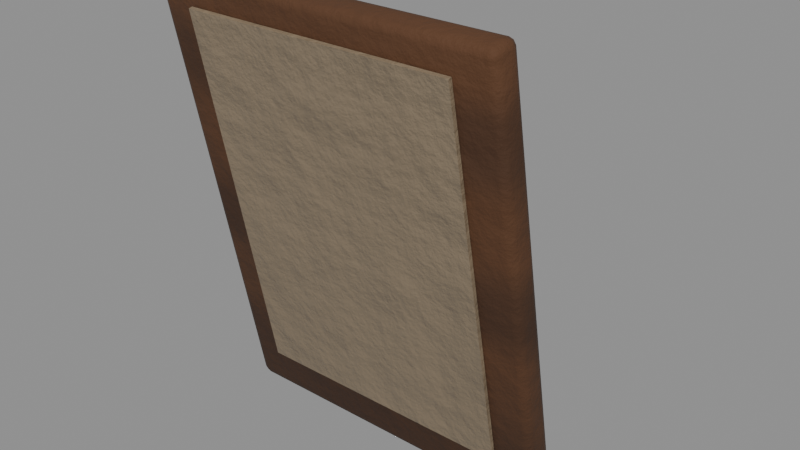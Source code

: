 # Source: story_p3_photo.blend  (saved by Blender 5.0.119; exported with 4.5.12 LTS)
import bpy
from mathutils import Matrix  # noqa: F401  (used for matrix-valued properties, if any)

bpy.ops.wm.read_factory_settings(use_empty=True)
scene = bpy.context.scene
scene.name = 'story_p3_photo'

# ---- collections
col_story_p3_photo = bpy.data.collections.new('story_p3_photo'); scene.collection.children.link(col_story_p3_photo)

# ---- materials (node trees are filled in below, after node groups)
mat_wooddark = bpy.data.materials.new('WoodDark')
mat_item_8a7a64_4 = bpy.data.materials.new('Item_8a7a64_4')
mat_steeldark = bpy.data.materials.new('SteelDark')

# ---- material node trees
mat_wooddark.use_nodes = True; mat_wooddark.node_tree.nodes.clear()
_N = mat_wooddark.node_tree.nodes; _L = mat_wooddark.node_tree.links
n0 = _N.new('ShaderNodeBsdfPrincipled'); n0.name = 'Principled BSDF'; n0.location = (-200, 100)
n0.inputs[2].default_value = 0.85
n1 = _N.new('ShaderNodeOutputMaterial'); n1.name = 'Material Output'; n1.location = (200, 100)
n2 = _N.new('ShaderNodeTexCoord'); n2.name = 'Texture Coordinate'; n2.location = (0, 0)
n3 = _N.new('ShaderNodeMapping'); n3.name = 'Mapping'; n3.location = (0, 0)
n4 = _N.new('ShaderNodeTexNoise'); n4.name = 'Noise Texture'; n4.location = (0, 0)
n4.width = 145
n4.inputs[2].default_value = 2.2
n4.inputs[3].default_value = 3.0
n5 = _N.new('ShaderNodeValToRGB'); n5.name = 'Color Ramp'; n5.location = (0, 0)
while len(n5.color_ramp.elements) > 1: n5.color_ramp.elements.remove(n5.color_ramp.elements[-1])
n5.color_ramp.elements[0].position = 0.3; n5.color_ramp.elements[0].color = (0.0791, 0.03136, 0.01104, 1.0)
_e = n5.color_ramp.elements.new(0.5); _e.color = (0.09306, 0.03689, 0.01298, 1.0)
_e = n5.color_ramp.elements.new(0.72); _e.color = (0.1154, 0.04574, 0.0161, 1.0)
n6 = _N.new('ShaderNodeTexCoord'); n6.name = 'Texture Coordinate.001'; n6.location = (0, 0)
n7 = _N.new('ShaderNodeMapping'); n7.name = 'Mapping.001'; n7.location = (0, 0)
n7.inputs[3].default_value = (0.15, 1.0, 1.0)
n8 = _N.new('ShaderNodeTexWave'); n8.name = 'Wave Texture'; n8.location = (0, 0)
n8.width = 160
n8.wave_type = 'RINGS'
n8.inputs[1].default_value = 4.0
n8.inputs[2].default_value = 6.0
n8.inputs[3].default_value = 3.0
n9 = _N.new('ShaderNodeValToRGB'); n9.name = 'Color Ramp.001'; n9.location = (0, 0)
while len(n9.color_ramp.elements) > 1: n9.color_ramp.elements.remove(n9.color_ramp.elements[-1])
n9.color_ramp.elements[0].position = 0.2; n9.color_ramp.elements[0].color = (1.0, 1.0, 1.0, 1.0)
_e = n9.color_ramp.elements.new(0.85); _e.color = (0.65, 0.65, 0.65, 1.0)
n10 = _N.new('ShaderNodeMix'); n10.name = 'Mix'; n10.location = (0, 0)
n10.data_type = 'RGBA'
n10.blend_type = 'MULTIPLY'
n10.inputs[0].default_value = 1.0
n11 = _N.new('ShaderNodeSeparateXYZ'); n11.name = 'Separate XYZ'; n11.location = (0, 0)
n12 = _N.new('ShaderNodeMath'); n12.name = 'Math'; n12.location = (0, 0)
n12.operation = 'SUBTRACT'
n12.use_clamp = True
n12.inputs[0].default_value = 0.45
n13 = _N.new('ShaderNodeTexNoise'); n13.name = 'Noise Texture.001'; n13.location = (0, 0)
n13.width = 145
n13.inputs[3].default_value = 5.0
n13.inputs[4].default_value = 0.6
n14 = _N.new('ShaderNodeMath'); n14.name = 'Math.001'; n14.location = (0, 0)
n14.operation = 'MULTIPLY'
n14.inputs[1].default_value = 1.2
n15 = _N.new('ShaderNodeMath'); n15.name = 'Math.002'; n15.location = (0, 0)
n15.operation = 'MULTIPLY'
n16 = _N.new('ShaderNodeMath'); n16.name = 'Math.003'; n16.location = (0, 0)
n17 = _N.new('ShaderNodeMath'); n17.name = 'Math.004'; n17.location = (0, 0)
n17.operation = 'MULTIPLY'
n17.use_clamp = True
n17.inputs[1].default_value = 0.35
n18 = _N.new('ShaderNodeValToRGB'); n18.name = 'Color Ramp.002'; n18.location = (0, 0)
while len(n18.color_ramp.elements) > 1: n18.color_ramp.elements.remove(n18.color_ramp.elements[-1])
n18.color_ramp.elements[0].position = 0.45; n18.color_ramp.elements[0].color = (0.0, 0.0, 0.0, 1.0)
_e = n18.color_ramp.elements.new(0.95); _e.color = (0.85, 0.85, 0.85, 1.0)
n19 = _N.new('ShaderNodeMix'); n19.name = 'Mix.001'; n19.location = (0, 0)
n19.data_type = 'RGBA'
n19.inputs[7].default_value = (0.4793, 0.2961, 0.15, 1.0)
n20 = _N.new('ShaderNodeTexNoise'); n20.name = 'Noise Texture.002'; n20.location = (0, 0)
n20.width = 145
n20.inputs[2].default_value = 30.0
n20.inputs[3].default_value = 6.0
n20.inputs[4].default_value = 0.6
n21 = _N.new('ShaderNodeBump'); n21.name = 'Bump'; n21.location = (0, 0)
n21.inputs[0].default_value = 0.25
n21.inputs[1].default_value = 0.02
_L.new(n0.outputs[0], n1.inputs[0])
_L.new(n2.outputs[3], n3.inputs[0])
_L.new(n3.outputs[0], n4.inputs[0])
_L.new(n4.outputs[0], n5.inputs[0])
_L.new(n6.outputs[3], n7.inputs[0])
_L.new(n7.outputs[0], n8.inputs[0])
_L.new(n8.outputs[1], n9.inputs[0])
_L.new(n5.outputs[0], n10.inputs[6])
_L.new(n9.outputs[0], n10.inputs[7])
_L.new(n2.outputs[3], n11.inputs[0])
_L.new(n11.outputs[2], n12.inputs[1])
_L.new(n3.outputs[0], n13.inputs[0])
_L.new(n12.outputs[0], n14.inputs[0])
_L.new(n13.outputs[0], n15.inputs[0])
_L.new(n14.outputs[0], n16.inputs[0])
_L.new(n15.outputs[0], n16.inputs[1])
_L.new(n16.outputs[0], n17.inputs[0])
_L.new(n17.outputs[0], n18.inputs[0])
_L.new(n18.outputs[0], n19.inputs[0])
_L.new(n10.outputs[2], n19.inputs[6])
_L.new(n19.outputs[2], n0.inputs[0])
_L.new(n3.outputs[0], n20.inputs[0])
_L.new(n20.outputs[0], n21.inputs[3])
_L.new(n21.outputs[0], n0.inputs[5])
n1.is_active_output = True
mat_item_8a7a64_4.use_nodes = True; mat_item_8a7a64_4.node_tree.nodes.clear()
_N = mat_item_8a7a64_4.node_tree.nodes; _L = mat_item_8a7a64_4.node_tree.links
n0 = _N.new('ShaderNodeBsdfPrincipled'); n0.name = 'Principled BSDF'; n0.location = (-200, 100)
n0.inputs[2].default_value = 0.4
n1 = _N.new('ShaderNodeOutputMaterial'); n1.name = 'Material Output'; n1.location = (200, 100)
n2 = _N.new('ShaderNodeTexCoord'); n2.name = 'Texture Coordinate'; n2.location = (0, 0)
n3 = _N.new('ShaderNodeMapping'); n3.name = 'Mapping'; n3.location = (0, 0)
n4 = _N.new('ShaderNodeTexNoise'); n4.name = 'Noise Texture'; n4.location = (0, 0)
n4.width = 145
n4.inputs[2].default_value = 2.2
n4.inputs[3].default_value = 3.0
n5 = _N.new('ShaderNodeValToRGB'); n5.name = 'Color Ramp'; n5.location = (0, 0)
while len(n5.color_ramp.elements) > 1: n5.color_ramp.elements.remove(n5.color_ramp.elements[-1])
n5.color_ramp.elements[0].position = 0.3; n5.color_ramp.elements[0].color = (0.2135, 0.1635, 0.107, 1.0)
_e = n5.color_ramp.elements.new(0.5); _e.color = (0.2542, 0.1946, 0.1274, 1.0)
_e = n5.color_ramp.elements.new(0.72); _e.color = (0.3192, 0.2444, 0.1601, 1.0)
n6 = _N.new('ShaderNodeSeparateXYZ'); n6.name = 'Separate XYZ'; n6.location = (0, 0)
n7 = _N.new('ShaderNodeMath'); n7.name = 'Math'; n7.location = (0, 0)
n7.operation = 'SUBTRACT'
n7.use_clamp = True
n7.inputs[0].default_value = 0.45
n8 = _N.new('ShaderNodeTexNoise'); n8.name = 'Noise Texture.001'; n8.location = (0, 0)
n8.width = 145
n8.inputs[3].default_value = 5.0
n8.inputs[4].default_value = 0.6
n9 = _N.new('ShaderNodeMath'); n9.name = 'Math.001'; n9.location = (0, 0)
n9.operation = 'MULTIPLY'
n9.inputs[1].default_value = 1.2
n10 = _N.new('ShaderNodeMath'); n10.name = 'Math.002'; n10.location = (0, 0)
n10.operation = 'MULTIPLY'
n11 = _N.new('ShaderNodeMath'); n11.name = 'Math.003'; n11.location = (0, 0)
n12 = _N.new('ShaderNodeMath'); n12.name = 'Math.004'; n12.location = (0, 0)
n12.operation = 'MULTIPLY'
n12.use_clamp = True
n12.inputs[1].default_value = 0.05
n13 = _N.new('ShaderNodeValToRGB'); n13.name = 'Color Ramp.001'; n13.location = (0, 0)
while len(n13.color_ramp.elements) > 1: n13.color_ramp.elements.remove(n13.color_ramp.elements[-1])
n13.color_ramp.elements[0].position = 0.45; n13.color_ramp.elements[0].color = (0.0, 0.0, 0.0, 1.0)
_e = n13.color_ramp.elements.new(0.95); _e.color = (0.85, 0.85, 0.85, 1.0)
n14 = _N.new('ShaderNodeMix'); n14.name = 'Mix'; n14.location = (0, 0)
n14.data_type = 'RGBA'
n14.inputs[7].default_value = (0.4793, 0.2961, 0.15, 1.0)
n15 = _N.new('ShaderNodeTexNoise'); n15.name = 'Noise Texture.002'; n15.location = (0, 0)
n15.width = 145
n15.inputs[2].default_value = 30.0
n15.inputs[3].default_value = 6.0
n15.inputs[4].default_value = 0.6
n16 = _N.new('ShaderNodeBump'); n16.name = 'Bump'; n16.location = (0, 0)
n16.inputs[0].default_value = 0.3
n16.inputs[1].default_value = 0.02
_L.new(n0.outputs[0], n1.inputs[0])
_L.new(n2.outputs[3], n3.inputs[0])
_L.new(n3.outputs[0], n4.inputs[0])
_L.new(n4.outputs[0], n5.inputs[0])
_L.new(n2.outputs[3], n6.inputs[0])
_L.new(n6.outputs[2], n7.inputs[1])
_L.new(n3.outputs[0], n8.inputs[0])
_L.new(n7.outputs[0], n9.inputs[0])
_L.new(n8.outputs[0], n10.inputs[0])
_L.new(n9.outputs[0], n11.inputs[0])
_L.new(n10.outputs[0], n11.inputs[1])
_L.new(n11.outputs[0], n12.inputs[0])
_L.new(n12.outputs[0], n13.inputs[0])
_L.new(n13.outputs[0], n14.inputs[0])
_L.new(n5.outputs[0], n14.inputs[6])
_L.new(n14.outputs[2], n0.inputs[0])
_L.new(n3.outputs[0], n15.inputs[0])
_L.new(n15.outputs[0], n16.inputs[3])
_L.new(n16.outputs[0], n0.inputs[5])
n1.is_active_output = True
mat_steeldark.use_nodes = True; mat_steeldark.node_tree.nodes.clear()
_N = mat_steeldark.node_tree.nodes; _L = mat_steeldark.node_tree.links
n0 = _N.new('ShaderNodeBsdfPrincipled'); n0.name = 'Principled BSDF'; n0.location = (-200, 100)
n1 = _N.new('ShaderNodeOutputMaterial'); n1.name = 'Material Output'; n1.location = (200, 100)
n2 = _N.new('ShaderNodeTexCoord'); n2.name = 'Texture Coordinate'; n2.location = (0, 0)
n3 = _N.new('ShaderNodeMapping'); n3.name = 'Mapping'; n3.location = (0, 0)
n4 = _N.new('ShaderNodeTexNoise'); n4.name = 'Noise Texture'; n4.location = (0, 0)
n4.width = 145
n4.inputs[2].default_value = 2.2
n4.inputs[3].default_value = 3.0
n5 = _N.new('ShaderNodeValToRGB'); n5.name = 'Color Ramp'; n5.location = (0, 0)
while len(n5.color_ramp.elements) > 1: n5.color_ramp.elements.remove(n5.color_ramp.elements[-1])
n5.color_ramp.elements[0].position = 0.3; n5.color_ramp.elements[0].color = (0.0348, 0.02913, 0.02501, 1.0)
_e = n5.color_ramp.elements.new(0.5); _e.color = (0.03955, 0.0331, 0.02843, 1.0)
_e = n5.color_ramp.elements.new(0.72); _e.color = (0.04714, 0.03946, 0.03388, 1.0)
n6 = _N.new('ShaderNodeTexCoord'); n6.name = 'Texture Coordinate.001'; n6.location = (0, 0)
n7 = _N.new('ShaderNodeMapping'); n7.name = 'Mapping.001'; n7.location = (0, 0)
n8 = _N.new('ShaderNodeTexNoise'); n8.name = 'Noise Texture.001'; n8.location = (0, 0)
n8.width = 145
n8.inputs[2].default_value = 3.2
n8.inputs[3].default_value = 8.0
n8.inputs[4].default_value = 0.65
n8.inputs[8].default_value = 0.6
n9 = _N.new('ShaderNodeValToRGB'); n9.name = 'Color Ramp.001'; n9.location = (0, 0)
while len(n9.color_ramp.elements) > 1: n9.color_ramp.elements.remove(n9.color_ramp.elements[-1])
n9.color_ramp.elements[0].position = 0.6; n9.color_ramp.elements[0].color = (0.0, 0.0, 0.0, 1.0)
_e = n9.color_ramp.elements.new(0.66); _e.color = (1.0, 1.0, 1.0, 1.0)
n10 = _N.new('ShaderNodeTexNoise'); n10.name = 'Noise Texture.002'; n10.location = (0, 0)
n10.width = 145
n10.inputs[2].default_value = 14.0
n10.inputs[3].default_value = 4.0
n10.inputs[4].default_value = 0.6
n11 = _N.new('ShaderNodeValToRGB'); n11.name = 'Color Ramp.002'; n11.location = (0, 0)
while len(n11.color_ramp.elements) > 1: n11.color_ramp.elements.remove(n11.color_ramp.elements[-1])
n11.color_ramp.elements[0].position = 0.35; n11.color_ramp.elements[0].color = (0.1119, 0.02519, 0.007499, 1.0)
_e = n11.color_ramp.elements.new(0.65); _e.color = (0.3712, 0.09759, 0.02315, 1.0)
n12 = _N.new('ShaderNodeMix'); n12.name = 'Mix'; n12.location = (0, 0)
n12.data_type = 'RGBA'
n13 = _N.new('ShaderNodeSeparateXYZ'); n13.name = 'Separate XYZ'; n13.location = (0, 0)
n14 = _N.new('ShaderNodeMath'); n14.name = 'Math'; n14.location = (0, 0)
n14.operation = 'SUBTRACT'
n14.use_clamp = True
n14.inputs[0].default_value = 0.45
n15 = _N.new('ShaderNodeTexNoise'); n15.name = 'Noise Texture.003'; n15.location = (0, 0)
n15.width = 145
n15.inputs[3].default_value = 5.0
n15.inputs[4].default_value = 0.6
n16 = _N.new('ShaderNodeMath'); n16.name = 'Math.001'; n16.location = (0, 0)
n16.operation = 'MULTIPLY'
n16.inputs[1].default_value = 1.2
n17 = _N.new('ShaderNodeMath'); n17.name = 'Math.002'; n17.location = (0, 0)
n17.operation = 'MULTIPLY'
n18 = _N.new('ShaderNodeMath'); n18.name = 'Math.003'; n18.location = (0, 0)
n19 = _N.new('ShaderNodeMath'); n19.name = 'Math.004'; n19.location = (0, 0)
n19.operation = 'MULTIPLY'
n19.use_clamp = True
n19.inputs[1].default_value = 0.35
n20 = _N.new('ShaderNodeValToRGB'); n20.name = 'Color Ramp.003'; n20.location = (0, 0)
while len(n20.color_ramp.elements) > 1: n20.color_ramp.elements.remove(n20.color_ramp.elements[-1])
n20.color_ramp.elements[0].position = 0.45; n20.color_ramp.elements[0].color = (0.0, 0.0, 0.0, 1.0)
_e = n20.color_ramp.elements.new(0.95); _e.color = (0.85, 0.85, 0.85, 1.0)
n21 = _N.new('ShaderNodeMix'); n21.name = 'Mix.001'; n21.location = (0, 0)
n21.data_type = 'RGBA'
n21.inputs[7].default_value = (0.4793, 0.2961, 0.15, 1.0)
n22 = _N.new('ShaderNodeMapRange'); n22.name = 'Map Range'; n22.location = (0, 0)
n22.inputs[3].default_value = 0.5
n22.inputs[4].default_value = 0.92
n23 = _N.new('ShaderNodeRGBToBW'); n23.name = 'RGB to BW'; n23.location = (0, 0)
n24 = _N.new('ShaderNodeMapRange'); n24.name = 'Map Range.001'; n24.location = (0, 0)
n24.inputs[3].default_value = 0.8
n24.inputs[4].default_value = 0.0
n25 = _N.new('ShaderNodeTexNoise'); n25.name = 'Noise Texture.004'; n25.location = (0, 0)
n25.width = 145
n25.inputs[2].default_value = 30.0
n25.inputs[3].default_value = 6.0
n25.inputs[4].default_value = 0.6
n26 = _N.new('ShaderNodeBump'); n26.name = 'Bump'; n26.location = (0, 0)
n26.inputs[0].default_value = 0.25
n26.inputs[1].default_value = 0.02
_L.new(n0.outputs[0], n1.inputs[0])
_L.new(n2.outputs[3], n3.inputs[0])
_L.new(n3.outputs[0], n4.inputs[0])
_L.new(n4.outputs[0], n5.inputs[0])
_L.new(n6.outputs[3], n7.inputs[0])
_L.new(n7.outputs[0], n8.inputs[0])
_L.new(n8.outputs[0], n9.inputs[0])
_L.new(n7.outputs[0], n10.inputs[0])
_L.new(n10.outputs[0], n11.inputs[0])
_L.new(n9.outputs[0], n12.inputs[0])
_L.new(n5.outputs[0], n12.inputs[6])
_L.new(n11.outputs[0], n12.inputs[7])
_L.new(n2.outputs[3], n13.inputs[0])
_L.new(n13.outputs[2], n14.inputs[1])
_L.new(n3.outputs[0], n15.inputs[0])
_L.new(n14.outputs[0], n16.inputs[0])
_L.new(n15.outputs[0], n17.inputs[0])
_L.new(n16.outputs[0], n18.inputs[0])
_L.new(n17.outputs[0], n18.inputs[1])
_L.new(n18.outputs[0], n19.inputs[0])
_L.new(n19.outputs[0], n20.inputs[0])
_L.new(n20.outputs[0], n21.inputs[0])
_L.new(n12.outputs[2], n21.inputs[6])
_L.new(n21.outputs[2], n0.inputs[0])
_L.new(n9.outputs[0], n23.inputs[0])
_L.new(n23.outputs[0], n22.inputs[0])
_L.new(n22.outputs[0], n0.inputs[2])
_L.new(n23.outputs[0], n24.inputs[0])
_L.new(n24.outputs[0], n0.inputs[1])
_L.new(n3.outputs[0], n25.inputs[0])
_L.new(n25.outputs[0], n26.inputs[3])
_L.new(n26.outputs[0], n0.inputs[5])
n1.is_active_output = True

# ---- meshes
me_story_p3_photo_body = bpy.data.meshes.new('story_p3_photo_body')
me_story_p3_photo_body.from_pydata([(0.086, 0.06041, 0.001697), (0.086, 0.0557, 0.004822), (0.09, 0.05962, 0.005617), (0.086, 0.05741, 0.002283), (0.08831, 0.05781, 0.002895), (0.08883, 0.05684, 0.005055), (0.08883, 0.06018, 0.002845), (0.086, 0.009604, 0.2322), (0.086, 0.01273, 0.2369), (0.09, 0.01352, 0.233), (0.086, 0.01019, 0.2352), (0.08831, 0.0108, 0.2348), (0.08883, 0.01296, 0.2358), (0.08883, 0.01075, 0.2324), (0.086, 0.06727, 0.003087), (0.09, 0.06648, 0.007008), (0.086, 0.0704, 0.007802), (0.08883, 0.06704, 0.004236), (0.08831, 0.0692, 0.005203), (0.08883, 0.06925, 0.00757), (0.086, 0.06981, 0.004797), (0.086, 0.01959, 0.2383), (0.086, 0.0243, 0.2352), (0.09, 0.02038, 0.2344), (0.086, 0.02259, 0.2377), (0.08831, 0.02219, 0.2371), (0.08883, 0.02316, 0.2349), (0.08883, 0.01982, 0.2372), (-0.086, 0.06041, 0.001697), (-0.09, 0.05962, 0.005617), (-0.086, 0.0557, 0.004822), (-0.08883, 0.06018, 0.002845), (-0.08831, 0.05781, 0.002895), (-0.08883, 0.05684, 0.005055), (-0.086, 0.05741, 0.002283), (-0.086, 0.01273, 0.2369), (-0.086, 0.009604, 0.2322), (-0.09, 0.01352, 0.233), (-0.086, 0.01019, 0.2352), (-0.08831, 0.0108, 0.2348), (-0.08883, 0.01075, 0.2324), (-0.08883, 0.01296, 0.2358), (-0.086, 0.06727, 0.003087), (-0.086, 0.0704, 0.007802), (-0.09, 0.06648, 0.007008), (-0.086, 0.06981, 0.004797), (-0.08831, 0.0692, 0.005203), (-0.08883, 0.06925, 0.00757), (-0.08883, 0.06704, 0.004236), (-0.086, 0.01959, 0.2383), (-0.09, 0.02038, 0.2344), (-0.086, 0.0243, 0.2352), (-0.08883, 0.01982, 0.2372), (-0.08831, 0.02219, 0.2371), (-0.08883, 0.02316, 0.2349), (-0.086, 0.02259, 0.2377), (0.07, 0.04889, 0.02579), (0.07, 0.009153, 0.2218), (0.07, 0.05085, 0.02619), (0.07, 0.01111, 0.2222), (-0.07, 0.04889, 0.02579), (-0.07, 0.009153, 0.2218), (-0.07, 0.05085, 0.02619), (-0.07, 0.01111, 0.2222), (-3.497e-10, 0.05346, 0.122), (-3.497e-10, 0.1235, 0.002015), (0.004, 0.05, 0.12), (0.004, 0.12, 7.627e-09), (3.497e-10, 0.04654, 0.118), (3.497e-10, 0.1165, -0.002015), (-0.004, 0.05, 0.12), (-0.004, 0.12, 7.274e-09)], [], [(0, 6, 4, 3), (1, 3, 4, 5), (2, 5, 4, 6), (7, 13, 11, 10), (8, 10, 11, 12), (9, 12, 11, 13), (14, 20, 18, 17), (15, 17, 18, 19), (16, 19, 18, 20), (21, 27, 25, 24), (22, 24, 25, 26), (23, 26, 25, 27), (28, 34, 32, 31), (29, 31, 32, 33), (30, 33, 32, 34), (35, 41, 39, 38), (36, 38, 39, 40), (37, 40, 39, 41), (42, 48, 46, 45), (43, 45, 46, 47), (44, 47, 46, 48), (49, 55, 53, 52), (50, 52, 53, 54), (51, 54, 53, 55), (14, 17, 6, 0), (17, 15, 2, 6), (1, 5, 13, 7), (5, 2, 9, 13), (8, 12, 27, 21), (12, 9, 23, 27), (22, 26, 19, 16), (26, 23, 15, 19), (42, 45, 20, 14), (45, 43, 16, 20), (21, 24, 55, 49), (24, 22, 51, 55), (50, 54, 47, 44), (54, 51, 43, 47), (28, 31, 48, 42), (31, 29, 44, 48), (49, 52, 41, 35), (52, 50, 37, 41), (36, 40, 33, 30), (40, 37, 29, 33), (0, 3, 34, 28), (3, 1, 30, 34), (35, 38, 10, 8), (38, 36, 7, 10), (14, 0, 28, 42), (2, 15, 23, 9), (30, 1, 7, 36), (49, 35, 8, 21), (16, 43, 51, 22), (44, 29, 37, 50), (56, 58, 59, 57), (58, 62, 63, 59), (62, 60, 61, 63), (60, 56, 57, 61), (58, 56, 60, 62), (63, 61, 57, 59), (64, 66, 67, 65), (66, 68, 69, 67), (67, 69, 71, 65), (68, 70, 71, 69), (70, 64, 65, 71), (64, 70, 68, 66)])
me_story_p3_photo_body.polygons.foreach_set('use_smooth', [True] * 66)
me_story_p3_photo_body.polygons.foreach_set('material_index', [0, 0, 0, 0, 0, 0, 0, 0, 0, 0, 0, 0, 0, 0, 0, 0, 0, 0, 0, 0, 0, 0, 0, 0, 0, 0, 0, 0, 0, 0, 0, 0, 0, 0, 0, 0, 0, 0, 0, 0, 0, 0, 0, 0, 0, 0, 0, 0, 0, 0, 0, 0, 0, 0, 1, 1, 1, 1, 1, 1, 2, 2, 2, 2, 2, 2])
_k = set([(56, 57), (56, 58), (56, 60), (57, 59), (57, 61), (58, 59), (58, 62), (59, 63), (60, 61), (60, 62), (61, 63), (62, 63), (64, 65), (64, 66), (64, 70), (65, 67), (65, 71), (66, 67), (66, 68), (67, 69), (68, 69), (68, 70), (69, 71), (70, 71)])
me_story_p3_photo_body.attributes.new('sharp_edge', 'BOOLEAN', 'EDGE').data.foreach_set('value', [ (min(e.vertices), max(e.vertices)) in _k for e in me_story_p3_photo_body.edges])
_uv = me_story_p3_photo_body.uv_layers.new(name='UVMap')
_uv.uv.foreach_set('vector', [0.8802, 0.399, 0.8803, 0.4055, 0.8751, 0.4043, 0.8738, 0.399, 0.007196, 0.5357, 0.007196, 0.5421, 0.001935, 0.541, 0.0007526, 0.5357, 0.8659, 0.5357, 0.8723, 0.5357, 0.8712, 0.541, 0.8659, 0.5421, 0.007196, 0.007196, 0.0007526, 0.007196, 0.001935, 0.001935, 0.007196, 0.0007526, 0.8961, 0.8011, 0.9027, 0.8015, 0.9015, 0.8068, 0.8962, 0.8079, 0.8659, 0.007196, 0.8659, 0.0007526, 0.8712, 0.001935, 0.8723, 0.007196, 0.8961, 0.399, 0.9027, 0.399, 0.9015, 0.4043, 0.8962, 0.4055, 0.85, 0.5357, 0.85, 0.5421, 0.8447, 0.541, 0.8435, 0.5357, 0.8052, 0.5357, 0.8117, 0.5357, 0.8105, 0.541, 0.8052, 0.5421, 0.8802, 0.8012, 0.8803, 0.808, 0.8751, 0.807, 0.8738, 0.8016, 0.8052, 0.007196, 0.8052, 0.0007525, 0.8105, 0.001935, 0.8117, 0.007196, 0.85, 0.007196, 0.8435, 0.007196, 0.8447, 0.001935, 0.85, 0.0007526, 0.8802, 0.007196, 0.8738, 0.007196, 0.8751, 0.001935, 0.8803, 0.0007526, 0.8196, 0.5357, 0.8196, 0.5421, 0.8144, 0.541, 0.8132, 0.5357, 0.399, 0.5357, 0.4055, 0.5357, 0.4043, 0.541, 0.399, 0.5421, 0.8961, 0.413, 0.8962, 0.407, 0.9015, 0.4083, 0.9027, 0.4133, 0.399, 0.007196, 0.399, 0.0007526, 0.4043, 0.001935, 0.4055, 0.007196, 0.8196, 0.007196, 0.8132, 0.007196, 0.8144, 0.001935, 0.8196, 0.0007526, 0.8961, 0.007196, 0.8962, 0.0007526, 0.9015, 0.001935, 0.9027, 0.007196, 0.4134, 0.5357, 0.4134, 0.5421, 0.4081, 0.541, 0.407, 0.5357, 0.8356, 0.5357, 0.842, 0.5357, 0.8408, 0.541, 0.8356, 0.5421, 0.8802, 0.4131, 0.8738, 0.4135, 0.8751, 0.4084, 0.8803, 0.4071, 0.8356, 0.007196, 0.8356, 0.0007526, 0.8408, 0.001935, 0.842, 0.007196, 0.4134, 0.007196, 0.407, 0.007196, 0.4081, 0.001935, 0.4134, 0.0007526, 0.8961, 0.399, 0.8962, 0.4055, 0.8803, 0.4055, 0.8802, 0.399, 0.85, 0.5421, 0.85, 0.5357, 0.8659, 0.5357, 0.8659, 0.5421, 0.007196, 0.5357, 0.0007526, 0.5357, 0.0007526, 0.007196, 0.007196, 0.007196, 0.8723, 0.5357, 0.8659, 0.5357, 0.8659, 0.007196, 0.8723, 0.007196, 0.8961, 0.8011, 0.8962, 0.8079, 0.8803, 0.808, 0.8802, 0.8012, 0.8659, 0.0007526, 0.8659, 0.007196, 0.85, 0.007196, 0.85, 0.0007526, 0.8052, 0.007196, 0.8117, 0.007196, 0.8117, 0.5357, 0.8052, 0.5357, 0.8435, 0.007196, 0.85, 0.007196, 0.85, 0.5357, 0.8435, 0.5357, 0.8961, 0.007196, 0.9027, 0.007196, 0.9027, 0.399, 0.8961, 0.399, 0.4134, 0.5421, 0.4134, 0.5357, 0.8052, 0.5357, 0.8052, 0.5421, 0.8802, 0.8012, 0.8738, 0.8016, 0.8738, 0.4135, 0.8802, 0.4131, 0.8052, 0.0007525, 0.8052, 0.007196, 0.4134, 0.007196, 0.4134, 0.0007526, 0.8356, 0.007196, 0.842, 0.007196, 0.842, 0.5357, 0.8356, 0.5357, 0.407, 0.007196, 0.4134, 0.007196, 0.4134, 0.5357, 0.407, 0.5357, 0.8802, 0.007196, 0.8803, 0.0007526, 0.8962, 0.0007526, 0.8961, 0.007196, 0.8196, 0.5421, 0.8196, 0.5357, 0.8356, 0.5357, 0.8356, 0.5421, 0.8802, 0.4131, 0.8803, 0.4071, 0.8962, 0.407, 0.8961, 0.413, 0.8356, 0.0007526, 0.8356, 0.007196, 0.8196, 0.007196, 0.8196, 0.0007526, 0.399, 0.007196, 0.4055, 0.007196, 0.4055, 0.5357, 0.399, 0.5357, 0.8132, 0.007196, 0.8196, 0.007196, 0.8196, 0.5357, 0.8132, 0.5357, 0.8802, 0.399, 0.8738, 0.399, 0.8738, 0.007196, 0.8802, 0.007196, 0.007196, 0.5421, 0.007196, 0.5357, 0.399, 0.5357, 0.399, 0.5421, 0.8961, 0.413, 0.9027, 0.4133, 0.9027, 0.8015, 0.8961, 0.8011, 0.399, 0.0007526, 0.399, 0.007196, 0.007196, 0.007196, 0.007196, 0.0007526, 0.8961, 0.399, 0.8802, 0.399, 0.8802, 0.007196, 0.8961, 0.007196, 0.8659, 0.5357, 0.85, 0.5357, 0.85, 0.007196, 0.8659, 0.007196, 0.399, 0.5357, 0.007196, 0.5357, 0.007196, 0.007196, 0.399, 0.007196, 0.8802, 0.4131, 0.8961, 0.413, 0.8961, 0.8011, 0.8802, 0.8012, 0.8052, 0.5357, 0.4134, 0.5357, 0.4134, 0.007196, 0.8052, 0.007196, 0.8356, 0.5357, 0.8196, 0.5357, 0.8196, 0.007196, 0.8356, 0.007196, 0.9087, 0.4564, 0.9042, 0.4564, 0.9042, 0.0007526, 0.9087, 0.0007526, 0.6401, 0.9992, 0.3212, 0.9992, 0.3212, 0.5436, 0.6401, 0.5436, 0.9087, 0.9135, 0.9042, 0.9135, 0.9042, 0.4579, 0.9087, 0.4579, 0.3197, 0.9992, 0.0007526, 0.9992, 0.0007526, 0.5436, 0.3197, 0.5436, 0.8177, 0.8626, 0.8132, 0.8626, 0.8132, 0.5436, 0.8177, 0.5436, 0.8071, 0.5437, 0.8117, 0.5436, 0.8117, 0.8596, 0.8071, 0.8596, 0.6416, 0.5436, 0.6507, 0.5436, 0.6507, 0.8601, 0.6416, 0.8601, 0.6507, 0.5436, 0.6598, 0.5436, 0.6598, 0.8601, 0.6507, 0.8601, 0.6937, 0.5568, 0.6811, 0.5563, 0.6811, 0.5436, 0.6937, 0.5442, 0.6613, 0.5436, 0.6704, 0.5436, 0.6704, 0.8601, 0.6613, 0.8601, 0.6704, 0.5436, 0.6796, 0.5436, 0.6796, 0.8601, 0.6704, 0.8601, 0.6811, 0.5587, 0.6934, 0.5583, 0.6934, 0.5711, 0.6811, 0.5715])
me_story_p3_photo_body.materials.append(mat_wooddark)
me_story_p3_photo_body.materials.append(mat_item_8a7a64_4)
me_story_p3_photo_body.materials.append(mat_steeldark)
me_story_p3_photo_body.update()

# ---- objects
ob_story_p3_photo = bpy.data.objects.new('story_p3_photo', None)
ob_story_p3_photo_body = bpy.data.objects.new('story_p3_photo_body', me_story_p3_photo_body)

# ---- transforms, parenting, visibility, modifiers, constraints
ob_story_p3_photo.location = (0.0, 0.0, 0.0)
ob_story_p3_photo.empty_display_size = 0.25
ob_story_p3_photo_body.parent = ob_story_p3_photo
ob_story_p3_photo_body.location = (-0.0, 0.0, 0.0)

# ---- collection membership
col_story_p3_photo.objects.link(ob_story_p3_photo)
col_story_p3_photo.objects.link(ob_story_p3_photo_body)

# ---- scene / render settings (as saved in the file)
scene.frame_start = 1; scene.frame_end = 250; scene.frame_set(1)
scene.render.engine = 'BLENDER_EEVEE_NEXT'
scene.render.image_settings.exr_codec = 'NONE'
scene.render.use_bake_clear = False
scene.render.bake_margin = 0
scene.render.bake_bias = 0.0
scene.render.bake_samples = 0
scene.render.simplify_subdivision_render = 0
scene.render.simplify_child_particles_render = 0.0
scene.eevee.use_volume_custom_range = False
scene.eevee.gtao_distance = 0.0
scene.eevee.use_fast_gi = False
scene.view_settings.white_balance_temperature = 0.0
scene.view_settings.white_balance_tint = 0.0
scene.view_settings.white_balance_whitepoint = (2.97, 0.5193, -0.0414)
bpy.context.view_layer.update()

# ---- added for rendering (the .blend has no active camera and no usable light): camera, sun + grey world if the file has none
cam_auto = bpy.data.cameras.new('AutoCamera')
cam_auto.lens = 50.0
cam_auto.sensor_width = 36.0
cam_auto.clip_end = 1000.0
ob_auto_camera = bpy.data.objects.new('AutoCamera', cam_auto)
scene.collection.objects.link(ob_auto_camera)
ob_auto_camera.location = (0.297252, -0.290399, 0.355946)
ob_auto_camera.rotation_euler = (1.09748, -7.21219e-08, 0.694738)
scene.camera = ob_auto_camera
light_auto_sun = bpy.data.lights.new('AutoSun', 'SUN')
light_auto_sun.energy = 3.0
light_auto_sun.angle = 0.0523599
ob_auto_sun = bpy.data.objects.new('AutoSun', light_auto_sun)
scene.collection.objects.link(ob_auto_sun)
ob_auto_sun.rotation_euler = (0.872665, 0.174533, 0.523599)
if scene.world is None:
    world_auto = bpy.data.worlds.new('AutoWorld')
    world_auto.color = (0.3, 0.3, 0.3)
    scene.world = world_auto
bpy.context.view_layer.update()
